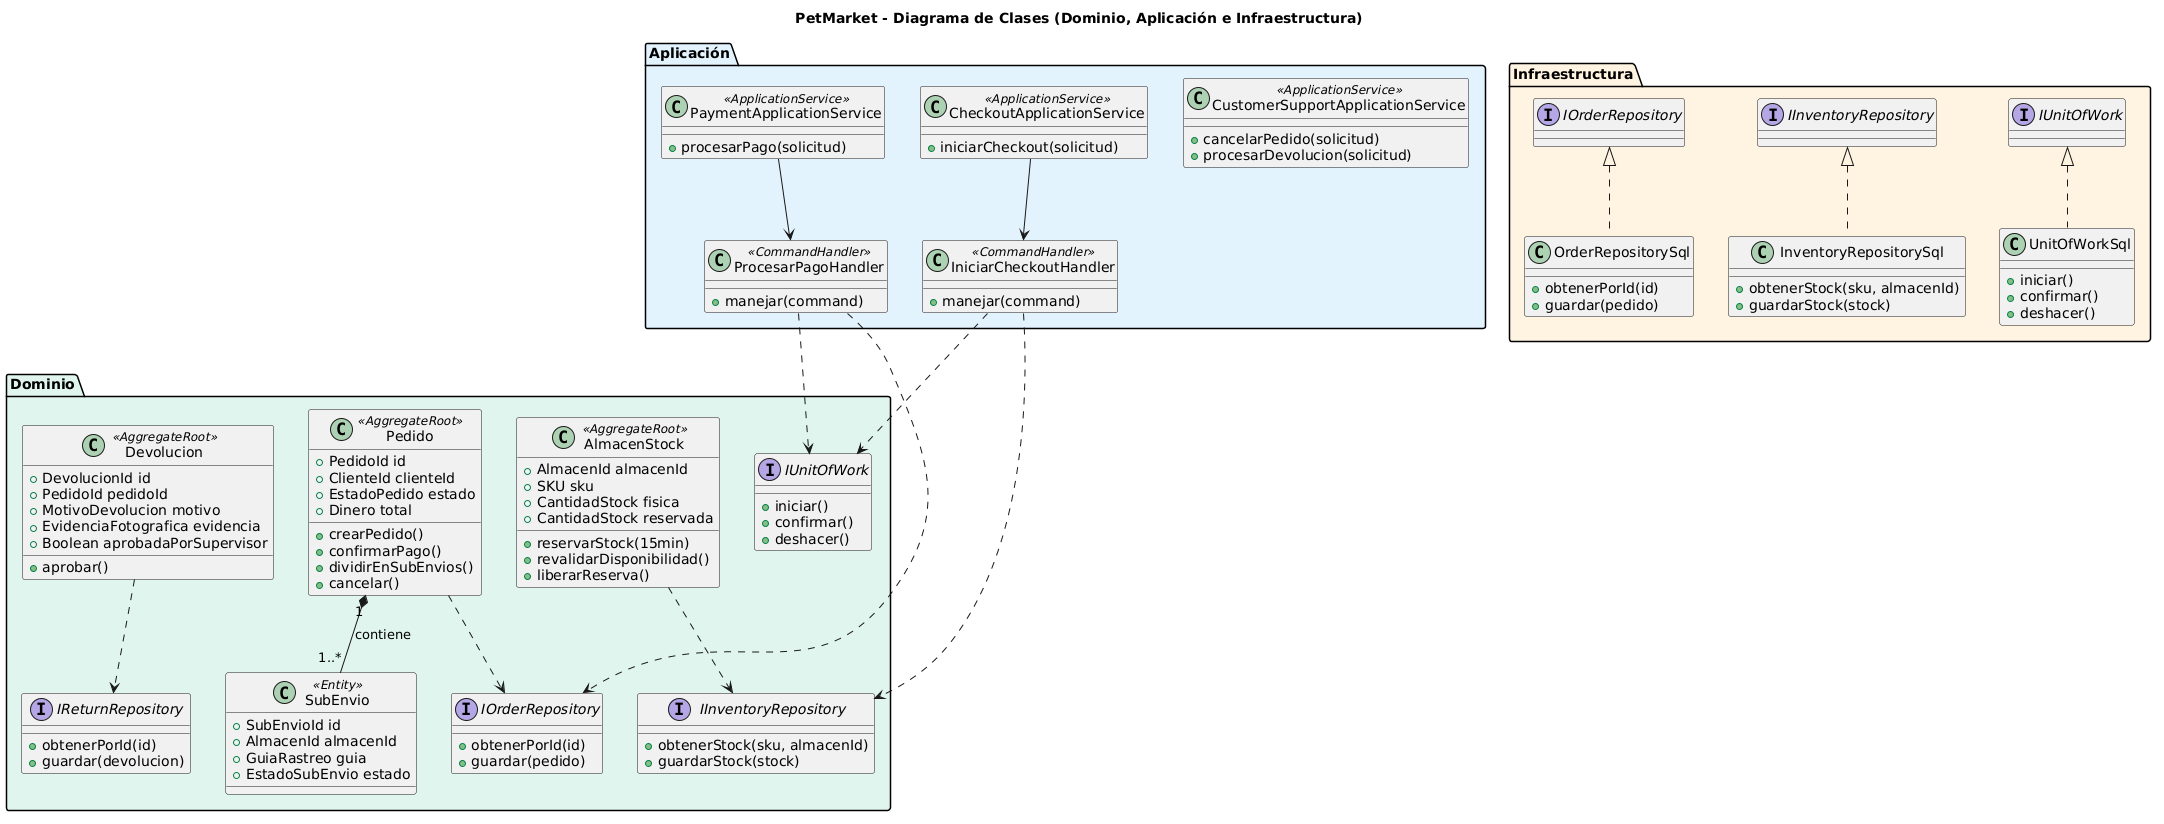

The diagram above was rendered by PlantUML. Its source (embedded in the PNG):
@startuml
title PetMarket - Diagrama de Clases (Dominio, Aplicación e Infraestructura)
skinparam shadowing false
skinparam defaultFontName Arial

package "Dominio" #E1F5EE {
  class Pedido <<AggregateRoot>> {
    +PedidoId id
    +ClienteId clienteId
    +EstadoPedido estado
    +Dinero total
    +crearPedido()
    +confirmarPago()
    +dividirEnSubEnvios()
    +cancelar()
  }

  class SubEnvio <<Entity>> {
    +SubEnvioId id
    +AlmacenId almacenId
    +GuiaRastreo guia
    +EstadoSubEnvio estado
  }

  class AlmacenStock <<AggregateRoot>> {
    +AlmacenId almacenId
    +SKU sku
    +CantidadStock fisica
    +CantidadStock reservada
    +reservarStock(15min)
    +revalidarDisponibilidad()
    +liberarReserva()
  }

  class Devolucion <<AggregateRoot>> {
    +DevolucionId id
    +PedidoId pedidoId
    +MotivoDevolucion motivo
    +EvidenciaFotografica evidencia
    +Boolean aprobadaPorSupervisor
    +aprobar()
  }

  interface IOrderRepository {
    +obtenerPorId(id)
    +guardar(pedido)
  }

  interface IInventoryRepository {
    +obtenerStock(sku, almacenId)
    +guardarStock(stock)
  }

  interface IReturnRepository {
    +obtenerPorId(id)
    +guardar(devolucion)
  }

  interface IUnitOfWork {
    +iniciar()
    +confirmar()
    +deshacer()
  }

  Pedido "1" *-- "1..*" SubEnvio : contiene
  Pedido ..> IOrderRepository
  AlmacenStock ..> IInventoryRepository
  Devolucion ..> IReturnRepository
}

package "Aplicación" #E3F2FD {
  class CheckoutApplicationService <<ApplicationService>> {
    +iniciarCheckout(solicitud)
  }
  class PaymentApplicationService <<ApplicationService>> {
    +procesarPago(solicitud)
  }
  class CustomerSupportApplicationService <<ApplicationService>> {
    +cancelarPedido(solicitud)
    +procesarDevolucion(solicitud)
  }

  class IniciarCheckoutHandler <<CommandHandler>> {
    +manejar(command)
  }
  class ProcesarPagoHandler <<CommandHandler>> {
    +manejar(command)
  }

  CheckoutApplicationService --> IniciarCheckoutHandler
  PaymentApplicationService --> ProcesarPagoHandler
  IniciarCheckoutHandler ..> IInventoryRepository
  IniciarCheckoutHandler ..> IUnitOfWork
  ProcesarPagoHandler ..> IOrderRepository
  ProcesarPagoHandler ..> IUnitOfWork
}

package "Infraestructura" #FFF3E0 {
  class OrderRepositorySql implements IOrderRepository {
    +obtenerPorId(id)
    +guardar(pedido)
  }
  class InventoryRepositorySql implements IInventoryRepository {
    +obtenerStock(sku, almacenId)
    +guardarStock(stock)
  }
  class UnitOfWorkSql implements IUnitOfWork {
    +iniciar()
    +confirmar()
    +deshacer()
  }
}
@enduml